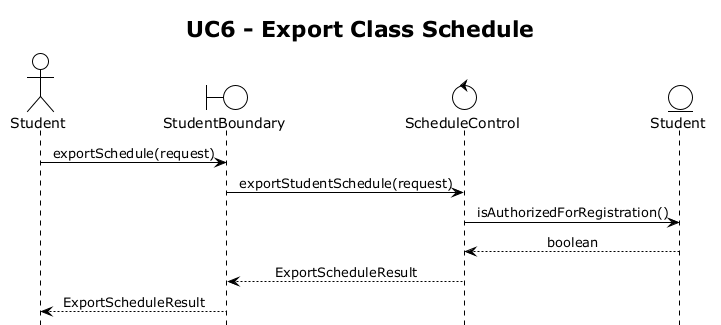

The diagram above was rendered by PlantUML. Its source (embedded in the PNG):
@startuml UC6
!theme plain
hide footbox
skinparam sequenceMessageAlign center
title UC6 - Export Class Schedule

actor "Student" as Student
boundary "StudentBoundary" as StudentBoundary
control "ScheduleControl" as ScheduleControl
entity "Student" as Student_Entity

Student -> StudentBoundary : exportSchedule(request)
StudentBoundary -> ScheduleControl : exportStudentSchedule(request)
ScheduleControl -> Student_Entity : isAuthorizedForRegistration()
Student_Entity --> ScheduleControl : boolean
ScheduleControl --> StudentBoundary : ExportScheduleResult
StudentBoundary --> Student : ExportScheduleResult

@enduml